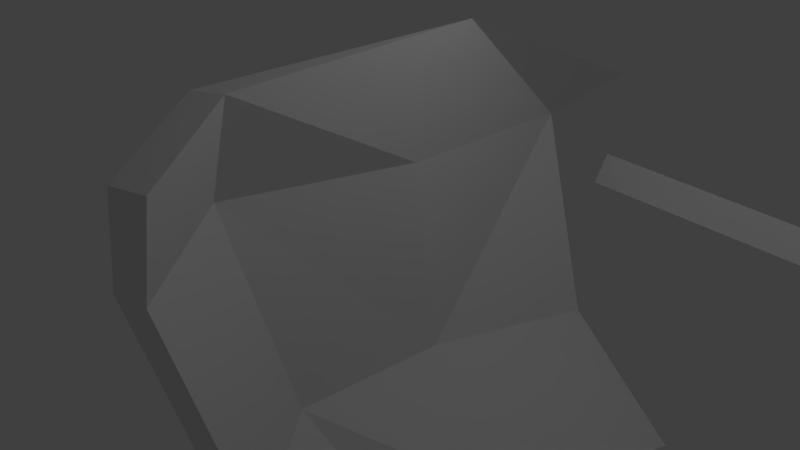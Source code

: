 # Source: Illegal_Scrap.blend  (saved by Blender 2.79.0; exported with 4.5.12 LTS)
import bpy
from mathutils import Matrix  # noqa: F401  (used for matrix-valued properties, if any)

bpy.ops.wm.read_factory_settings(use_empty=True)
scene = bpy.context.scene
scene.name = 'Scene'

# ---- collections
col_collection_1 = bpy.data.collections.new('Collection 1'); scene.collection.children.link(col_collection_1)

# ---- materials (node trees are filled in below, after node groups)
mat_material = bpy.data.materials.new('Material')
mat_material.alpha_threshold = 0.0
mat_material.use_transparent_shadow = False
mat_material.roughness = 0.5
mat_material.line_color = (0.0, 0.0, 0.0, 1.0)

# ---- material node trees

# ---- world
world_world = bpy.data.worlds.new('World'); scene.world = world_world
world_world.color = (0.05088, 0.05088, 0.05088)
world_world.use_sun_shadow = False
world_world.sun_shadow_jitter_overblur = 0.0
world_world.cycles.sampling_method = 'MANUAL'

# ---- cameras
cam_camera = bpy.data.cameras.new('Camera')
cam_camera.clip_end = 100.0
cam_camera.lens = 35.0
cam_camera.sensor_width = 32.0
cam_camera.sensor_height = 18.0
cam_camera.ortho_scale = 7.314
cam_camera.dof.focus_distance = 0.0
cam_camera.dof.aperture_fstop = 128.0

# ---- lights
light_lamp = bpy.data.lights.new('Lamp', 'POINT')
light_lamp.transmission_factor = 0.0
light_lamp.cutoff_distance = 30.0
light_lamp.energy = 100.0
light_lamp.shadow_buffer_clip_start = 1.001
light_lamp.shadow_soft_size = 0.1
light_lamp.shadow_maximum_resolution = 0.006
light_lamp.use_absolute_resolution = True

# ---- meshes
me_cube_008 = bpy.data.meshes.new('Cube.008')
me_cube_008.from_pydata([(-17.13, -0.4186, -3.918), (-5.669, -1.148, -3.585), (-9.495, 0.5816, -2.474), (-1.354, 0.9897, -3.258), (-16.44, -0.2924, -4.299), (-6.585, -1.146, -4.002), (-9.12, 0.8486, -2.508), (-2.133, 1.033, -3.645), (-13.22, 0.4523, -2.808), (-3.503, 0.08617, -3.544), (-13.6, 0.6189, -3.108), (-3.883, 0.2527, -3.844), (-9.616, -0.8801, -4.101), (-4.426, 0.7185, -2.964), (-4.806, 0.8851, -3.265), (-9.996, -0.7136, -4.401), (-6.535, 0.3526, -3.643), (-6.155, 0.1861, -3.343)], [], [(17, 9, 3, 13), (13, 3, 7, 14), (16, 11, 5, 15), (15, 5, 1, 12), (8, 10, 4, 0), (11, 9, 1, 5), (7, 3, 9, 11), (2, 6, 10, 8), (14, 7, 11, 16), (12, 1, 9, 17), (0, 12, 17, 8), (6, 14, 16, 10), (4, 15, 12, 0), (10, 16, 15, 4), (2, 13, 14, 6), (8, 17, 13, 2)])
me_cube_008.use_remesh_preserve_volume = False
me_cube_008.use_remesh_preserve_attributes = False
me_cube_008.use_mirror_vertex_groups = False
me_cube_008.update()
me_cube_007 = bpy.data.meshes.new('Cube.007')
me_cube_007.from_pydata([(1.601, -4.975, -0.1229), (2.843, -4.445, 0.4034), (-1.437, -0.4105, 1.697), (0.2771, 0.3205, 2.423), (1.883, -4.362, -1.406), (3.126, -3.832, -0.8801), (-0.3917, 1.234, -1.916), (1.005, 1.829, -1.325), (-0.4834, -2.069, 1.115), (1.231, -1.339, 1.841), (1.782, 0.4776, -1.799), (0.3852, -0.1178, -2.39), (-0.1941, -1.853, 0.9715), (1.049, -1.323, 1.498), (1.331, -0.7105, 0.2143), (0.08836, -1.24, -0.312), (0.6667, 1.165, 0.6523), (-1.047, 0.4342, -0.07373), (-0.09378, -1.225, -0.6553), (1.62, -0.4938, 0.07068), (0.5962, 0.9436, 0.5311), (-0.8001, 0.3482, -0.06034), (-0.02327, -1.003, -0.5341), (1.373, -0.4078, 0.05729), (9.038, 5.671, -13.61), (10.28, 4.925, -13.58), (6.0, 1.22, -11.53), (7.714, 0.1906, -11.49), (9.32, 6.188, -12.28), (10.56, 5.441, -12.26), (7.046, 2.728, -7.854), (8.442, 1.889, -7.825), (6.954, 2.78, -12.34), (8.668, 1.75, -12.3), (9.219, 3.16, -8.486), (7.823, 3.999, -8.515), (7.243, 2.736, -12.08), (8.486, 1.99, -12.05), (8.768, 2.506, -10.73), (7.526, 3.253, -10.76), (8.104, 0.9028, -9.663), (6.39, 1.932, -9.698), (7.344, 3.492, -10.51), (9.058, 2.462, -10.47), (8.034, 1.143, -9.741), (6.637, 1.982, -9.77), (7.414, 3.252, -10.43), (8.81, 2.413, -10.4)], [], [(8, 9, 3, 2), (2, 3, 16, 17), (6, 7, 10, 11), (4, 5, 1, 0), (2, 17, 18, 8), (16, 3, 9, 19), (12, 13, 9, 8), (14, 15, 18, 19), (15, 12, 8, 18), (13, 14, 19, 9), (0, 1, 13, 12), (5, 4, 15, 14), (4, 0, 12, 15), (1, 5, 14, 13), (20, 21, 17, 16), (21, 22, 18, 17), (23, 20, 16, 19), (22, 23, 19, 18), (7, 6, 21, 20), (6, 11, 22, 21), (10, 7, 20, 23), (11, 10, 23, 22), (32, 33, 27, 26), (26, 27, 40, 41), (30, 31, 34, 35), (28, 29, 25, 24), (26, 41, 42, 32), (40, 27, 33, 43), (36, 37, 33, 32), (38, 39, 42, 43), (39, 36, 32, 42), (37, 38, 43, 33), (24, 25, 37, 36), (29, 28, 39, 38), (28, 24, 36, 39), (25, 29, 38, 37), (44, 45, 41, 40), (45, 46, 42, 41), (47, 44, 40, 43), (46, 47, 43, 42), (31, 30, 45, 44), (30, 35, 46, 45), (34, 31, 44, 47), (35, 34, 47, 46)])
me_cube_007.use_remesh_preserve_volume = False
me_cube_007.use_remesh_preserve_attributes = False
me_cube_007.use_mirror_vertex_groups = False
me_cube_007.update()
me_cube_006 = bpy.data.meshes.new('Cube.006')
me_cube_006.from_pydata([(10.88, 0.7673, -0.8045), (11.03, -0.7132, -0.9449), (9.052, -0.7239, -0.9706), (9.102, 0.7946, -0.8769), (3.639, 1.113, 0.544), (6.847, -1.145, 0.7951), (4.874, -1.156, 0.7694), (1.856, 1.14, 0.4715), (-0.1192, 1.09, 0.3014), (3.966, -1.071, 0.3659), (1.993, -1.082, 0.3402), (-1.902, 1.117, 0.2289), (3.985, 0.9314, -0.4949), (5.334, -0.8656, -0.4861), (3.361, -0.8763, -0.5118), (2.202, 0.9586, -0.5673), (7.103, -0.2886, -0.8882), (5.13, -0.2993, -0.9139), (2.925, -0.7206, 0.8517), (0.9516, -0.7313, 0.8261), (-1.929, -0.6575, 0.3969), (0.04395, -0.6469, 0.4226), (1.412, -0.441, -0.4295), (-0.5617, -0.4517, -0.4551), (7.145, 0.05613, -0.8037), (-0.1002, 0.4015, 0.7891), (-5.794, 0.3785, 0.3022), (0.2456, 0.2202, -0.4941), (8.928, 0.02886, -0.7312), (1.683, 0.3742, 0.8616), (1.395, 0.1293, 0.3746), (2.028, 0.1929, -0.4216), (40.43, 0.1824, 1.996), (30.14, -0.3078, 1.87), (40.71, 0.1514, 2.008), (30.51, -0.3323, 1.871), (40.56, 0.2227, 2.052), (30.27, -0.2611, 1.97), (40.84, 0.1689, 2.103), (30.63, -0.2894, 1.959), (1.66, 1.262, -0.03683), (32.89, 1.496, -0.2903), (1.458, 1.387, -0.1028), (32.69, 1.621, -0.3563), (1.73, 1.329, 0.08807), (32.96, 1.563, -0.1654), (1.528, 1.454, 0.0221), (32.76, 1.688, -0.2314), (33.46, -0.01245, 2.019), (33.74, -0.06631, 2.031), (33.87, -0.04889, 2.087), (33.6, 0.00496, 2.075), (38.31, 0.07672, 1.907), (38.45, 0.09414, 1.963), (38.17, 0.148, 1.952), (38.04, 0.1306, 1.895)], [], [(16, 1, 2, 17), (18, 19, 6, 5), (21, 18, 5, 9), (9, 5, 6, 10), (26, 25, 7, 11), (12, 0, 3, 15), (4, 8, 11, 7), (27, 26, 11, 15), (13, 9, 10, 14), (22, 21, 9, 13), (16, 22, 13, 1), (1, 13, 14, 2), (24, 27, 15, 3), (8, 12, 15, 11), (2, 14, 23, 17), (28, 31, 22, 16), (31, 30, 21, 22), (14, 10, 20, 23), (10, 6, 19, 20), (30, 29, 18, 21), (29, 25, 19, 18), (28, 16, 17, 24), (0, 28, 24, 3), (4, 7, 25, 29), (8, 4, 29, 30), (12, 8, 30, 31), (0, 12, 31, 28), (17, 23, 27, 24), (23, 20, 26, 27), (20, 19, 25, 26), (48, 33, 35, 49), (49, 35, 39, 50), (50, 39, 37, 51), (51, 37, 33, 48), (34, 38, 36, 32), (39, 35, 33, 37), (40, 41, 43, 42), (42, 43, 47, 46), (46, 47, 45, 44), (44, 45, 41, 40), (42, 46, 44, 40), (47, 43, 41, 45), (54, 51, 48, 55), (53, 50, 51, 54), (52, 49, 50, 53), (55, 48, 49, 52), (32, 55, 52, 34), (34, 52, 53, 38), (38, 53, 54, 36), (36, 54, 55, 32)])
me_cube_006.materials.append(mat_material)
me_cube_006.use_remesh_preserve_volume = False
me_cube_006.use_remesh_preserve_attributes = False
me_cube_006.use_mirror_vertex_groups = False
me_cube_006.update()
me_cube_005 = bpy.data.meshes.new('Cube.005')
me_cube_005.from_pydata([(10.88, 0.7673, -0.8045), (11.03, -0.7132, -0.9449), (9.052, -0.7239, -0.9706), (9.102, 0.7946, -0.8769), (3.639, 1.113, 0.544), (6.847, -1.145, 0.7951), (4.874, -1.156, 0.7694), (1.856, 1.14, 0.4715), (-0.1192, 1.09, 0.3014), (3.966, -1.071, 0.3659), (1.993, -1.082, 0.3402), (-1.902, 1.117, 0.2289), (3.985, 0.9314, -0.4949), (5.334, -0.8656, -0.4861), (3.361, -0.8763, -0.5118), (2.202, 0.9586, -0.5673), (7.103, -0.2886, -0.8882), (5.13, -0.2993, -0.9139), (2.925, -0.7206, 0.8517), (0.9516, -0.7313, 0.8261), (-1.929, -0.6575, 0.3969), (0.04395, -0.6469, 0.4226), (1.412, -0.441, -0.4295), (-0.5617, -0.4517, -0.4551), (7.145, 0.05613, -0.8037), (-0.1002, 0.4015, 0.7891), (-5.794, 0.3785, 0.3022), (0.2456, 0.2202, -0.4941), (8.928, 0.02886, -0.7312), (1.683, 0.3742, 0.8616), (1.395, 0.1293, 0.3746), (2.028, 0.1929, -0.4216), (40.43, 0.1824, 1.996), (30.14, -0.3078, 1.87), (40.71, 0.1514, 2.008), (30.51, -0.3323, 1.871), (40.56, 0.2227, 2.052), (30.27, -0.2611, 1.97), (40.84, 0.1689, 2.103), (30.63, -0.2894, 1.959), (1.66, 1.262, -0.03683), (32.89, 1.496, -0.2903), (1.458, 1.387, -0.1028), (32.69, 1.621, -0.3563), (1.73, 1.329, 0.08807), (32.96, 1.563, -0.1654), (1.528, 1.454, 0.0221), (32.76, 1.688, -0.2314), (33.46, -0.01245, 2.019), (33.74, -0.06631, 2.031), (33.87, -0.04889, 2.087), (33.6, 0.00496, 2.075), (38.31, 0.07672, 1.907), (38.45, 0.09414, 1.963), (38.17, 0.148, 1.952), (38.04, 0.1306, 1.895)], [], [(16, 1, 2, 17), (18, 19, 6, 5), (21, 18, 5, 9), (9, 5, 6, 10), (26, 25, 7, 11), (12, 0, 3, 15), (4, 8, 11, 7), (27, 26, 11, 15), (13, 9, 10, 14), (22, 21, 9, 13), (16, 22, 13, 1), (1, 13, 14, 2), (24, 27, 15, 3), (8, 12, 15, 11), (2, 14, 23, 17), (28, 31, 22, 16), (31, 30, 21, 22), (14, 10, 20, 23), (10, 6, 19, 20), (30, 29, 18, 21), (29, 25, 19, 18), (28, 16, 17, 24), (0, 28, 24, 3), (4, 7, 25, 29), (8, 4, 29, 30), (12, 8, 30, 31), (0, 12, 31, 28), (17, 23, 27, 24), (23, 20, 26, 27), (20, 19, 25, 26), (48, 33, 35, 49), (49, 35, 39, 50), (50, 39, 37, 51), (51, 37, 33, 48), (34, 38, 36, 32), (39, 35, 33, 37), (40, 41, 43, 42), (42, 43, 47, 46), (46, 47, 45, 44), (44, 45, 41, 40), (42, 46, 44, 40), (47, 43, 41, 45), (54, 51, 48, 55), (53, 50, 51, 54), (52, 49, 50, 53), (55, 48, 49, 52), (32, 55, 52, 34), (34, 52, 53, 38), (38, 53, 54, 36), (36, 54, 55, 32)])
me_cube_005.materials.append(mat_material)
me_cube_005.use_remesh_preserve_volume = False
me_cube_005.use_remesh_preserve_attributes = False
me_cube_005.use_mirror_vertex_groups = False
me_cube_005.update()
me_cube_004 = bpy.data.meshes.new('Cube.004')
me_cube_004.from_pydata([(1.601, -4.975, -0.1229), (2.843, -4.445, 0.4034), (-1.437, -0.4105, 1.697), (0.2771, 0.3205, 2.423), (1.883, -4.362, -1.406), (3.126, -3.832, -0.8801), (-0.3917, 1.234, -1.916), (1.005, 1.829, -1.325), (-0.4834, -2.069, 1.115), (1.231, -1.339, 1.841), (1.782, 0.4776, -1.799), (0.3852, -0.1178, -2.39), (-0.1941, -1.853, 0.9715), (1.049, -1.323, 1.498), (1.331, -0.7105, 0.2143), (0.08836, -1.24, -0.312), (0.6667, 1.165, 0.6523), (-1.047, 0.4342, -0.07373), (-0.09378, -1.225, -0.6553), (1.62, -0.4938, 0.07068), (0.5962, 0.9436, 0.5311), (-0.8001, 0.3482, -0.06034), (-0.02327, -1.003, -0.5341), (1.373, -0.4078, 0.05729), (9.038, 5.671, -13.61), (10.28, 4.925, -13.58), (6.0, 1.22, -11.53), (7.714, 0.1906, -11.49), (9.32, 6.188, -12.28), (10.56, 5.441, -12.26), (7.046, 2.728, -7.854), (8.442, 1.889, -7.825), (6.954, 2.78, -12.34), (8.668, 1.75, -12.3), (9.219, 3.16, -8.486), (7.823, 3.999, -8.515), (7.243, 2.736, -12.08), (8.486, 1.99, -12.05), (8.768, 2.506, -10.73), (7.526, 3.253, -10.76), (8.104, 0.9028, -9.663), (6.39, 1.932, -9.698), (7.344, 3.492, -10.51), (9.058, 2.462, -10.47), (8.034, 1.143, -9.741), (6.637, 1.982, -9.77), (7.414, 3.252, -10.43), (8.81, 2.413, -10.4)], [], [(8, 9, 3, 2), (2, 3, 16, 17), (6, 7, 10, 11), (4, 5, 1, 0), (2, 17, 18, 8), (16, 3, 9, 19), (12, 13, 9, 8), (14, 15, 18, 19), (15, 12, 8, 18), (13, 14, 19, 9), (0, 1, 13, 12), (5, 4, 15, 14), (4, 0, 12, 15), (1, 5, 14, 13), (20, 21, 17, 16), (21, 22, 18, 17), (23, 20, 16, 19), (22, 23, 19, 18), (7, 6, 21, 20), (6, 11, 22, 21), (10, 7, 20, 23), (11, 10, 23, 22), (32, 33, 27, 26), (26, 27, 40, 41), (30, 31, 34, 35), (28, 29, 25, 24), (26, 41, 42, 32), (40, 27, 33, 43), (36, 37, 33, 32), (38, 39, 42, 43), (39, 36, 32, 42), (37, 38, 43, 33), (24, 25, 37, 36), (29, 28, 39, 38), (28, 24, 36, 39), (25, 29, 38, 37), (44, 45, 41, 40), (45, 46, 42, 41), (47, 44, 40, 43), (46, 47, 43, 42), (31, 30, 45, 44), (30, 35, 46, 45), (34, 31, 44, 47), (35, 34, 47, 46)])
me_cube_004.use_remesh_preserve_volume = False
me_cube_004.use_remesh_preserve_attributes = False
me_cube_004.use_mirror_vertex_groups = False
me_cube_004.update()
me_cube_003 = bpy.data.meshes.new('Cube.003')
me_cube_003.from_pydata([(-17.13, -0.4186, -3.918), (-5.669, -1.148, -3.585), (-9.495, 0.5816, -2.474), (-1.354, 0.9897, -3.258), (-16.44, -0.2924, -4.299), (-6.585, -1.146, -4.002), (-9.12, 0.8486, -2.508), (-2.133, 1.033, -3.645), (-13.22, 0.4523, -2.808), (-3.503, 0.08617, -3.544), (-13.6, 0.6189, -3.108), (-3.883, 0.2527, -3.844), (-9.616, -0.8801, -4.101), (-4.426, 0.7185, -2.964), (-4.806, 0.8851, -3.265), (-9.996, -0.7136, -4.401), (-6.535, 0.3526, -3.643), (-6.155, 0.1861, -3.343)], [], [(17, 9, 3, 13), (13, 3, 7, 14), (16, 11, 5, 15), (15, 5, 1, 12), (8, 10, 4, 0), (11, 9, 1, 5), (7, 3, 9, 11), (2, 6, 10, 8), (14, 7, 11, 16), (12, 1, 9, 17), (0, 12, 17, 8), (6, 14, 16, 10), (4, 15, 12, 0), (10, 16, 15, 4), (2, 13, 14, 6), (8, 17, 13, 2)])
me_cube_003.use_remesh_preserve_volume = False
me_cube_003.use_remesh_preserve_attributes = False
me_cube_003.use_mirror_vertex_groups = False
me_cube_003.update()
me_cube_002 = bpy.data.meshes.new('Cube.002')
me_cube_002.from_pydata([(-17.13, -0.4186, -3.918), (-5.669, -1.148, -3.585), (-9.495, 0.5816, -2.474), (-1.354, 0.9897, -3.258), (-16.44, -0.2924, -4.299), (-6.585, -1.146, -4.002), (-9.12, 0.8486, -2.508), (-2.133, 1.033, -3.645), (-13.22, 0.4523, -2.808), (-3.503, 0.08617, -3.544), (-13.6, 0.6189, -3.108), (-3.883, 0.2527, -3.844), (-9.616, -0.8801, -4.101), (-4.426, 0.7185, -2.964), (-4.806, 0.8851, -3.265), (-9.996, -0.7136, -4.401), (-6.535, 0.3526, -3.643), (-6.155, 0.1861, -3.343)], [], [(17, 9, 3, 13), (13, 3, 7, 14), (16, 11, 5, 15), (15, 5, 1, 12), (8, 10, 4, 0), (11, 9, 1, 5), (7, 3, 9, 11), (2, 6, 10, 8), (14, 7, 11, 16), (12, 1, 9, 17), (0, 12, 17, 8), (6, 14, 16, 10), (4, 15, 12, 0), (10, 16, 15, 4), (2, 13, 14, 6), (8, 17, 13, 2)])
me_cube_002.use_remesh_preserve_volume = False
me_cube_002.use_remesh_preserve_attributes = False
me_cube_002.use_mirror_vertex_groups = False
me_cube_002.update()
me_cube_001 = bpy.data.meshes.new('Cube.001')
me_cube_001.from_pydata([(1.601, -4.975, -0.1229), (2.843, -4.445, 0.4034), (-1.437, -0.4105, 1.697), (0.2771, 0.3205, 2.423), (1.883, -4.362, -1.406), (3.126, -3.832, -0.8801), (-0.3917, 1.234, -1.916), (1.005, 1.829, -1.325), (-0.4834, -2.069, 1.115), (1.231, -1.339, 1.841), (1.782, 0.4776, -1.799), (0.3852, -0.1178, -2.39), (-0.1941, -1.853, 0.9715), (1.049, -1.323, 1.498), (1.331, -0.7105, 0.2143), (0.08836, -1.24, -0.312), (0.6667, 1.165, 0.6523), (-1.047, 0.4342, -0.07373), (-0.09378, -1.225, -0.6553), (1.62, -0.4938, 0.07068), (0.5962, 0.9436, 0.5311), (-0.8001, 0.3482, -0.06034), (-0.02327, -1.003, -0.5341), (1.373, -0.4078, 0.05729), (9.038, 5.671, -13.61), (10.28, 4.925, -13.58), (6.0, 1.22, -11.53), (7.714, 0.1906, -11.49), (9.32, 6.188, -12.28), (10.56, 5.441, -12.26), (7.046, 2.728, -7.854), (8.442, 1.889, -7.825), (6.954, 2.78, -12.34), (8.668, 1.75, -12.3), (9.219, 3.16, -8.486), (7.823, 3.999, -8.515), (7.243, 2.736, -12.08), (8.486, 1.99, -12.05), (8.768, 2.506, -10.73), (7.526, 3.253, -10.76), (8.104, 0.9028, -9.663), (6.39, 1.932, -9.698), (7.344, 3.492, -10.51), (9.058, 2.462, -10.47), (8.034, 1.143, -9.741), (6.637, 1.982, -9.77), (7.414, 3.252, -10.43), (8.81, 2.413, -10.4)], [], [(8, 9, 3, 2), (2, 3, 16, 17), (6, 7, 10, 11), (4, 5, 1, 0), (2, 17, 18, 8), (16, 3, 9, 19), (12, 13, 9, 8), (14, 15, 18, 19), (15, 12, 8, 18), (13, 14, 19, 9), (0, 1, 13, 12), (5, 4, 15, 14), (4, 0, 12, 15), (1, 5, 14, 13), (20, 21, 17, 16), (21, 22, 18, 17), (23, 20, 16, 19), (22, 23, 19, 18), (7, 6, 21, 20), (6, 11, 22, 21), (10, 7, 20, 23), (11, 10, 23, 22), (32, 33, 27, 26), (26, 27, 40, 41), (30, 31, 34, 35), (28, 29, 25, 24), (26, 41, 42, 32), (40, 27, 33, 43), (36, 37, 33, 32), (38, 39, 42, 43), (39, 36, 32, 42), (37, 38, 43, 33), (24, 25, 37, 36), (29, 28, 39, 38), (28, 24, 36, 39), (25, 29, 38, 37), (44, 45, 41, 40), (45, 46, 42, 41), (47, 44, 40, 43), (46, 47, 43, 42), (31, 30, 45, 44), (30, 35, 46, 45), (34, 31, 44, 47), (35, 34, 47, 46)])
me_cube_001.use_remesh_preserve_volume = False
me_cube_001.use_remesh_preserve_attributes = False
me_cube_001.use_mirror_vertex_groups = False
me_cube_001.update()
me_cube = bpy.data.meshes.new('Cube')
me_cube.from_pydata([(10.88, 0.7673, -0.8045), (11.03, -0.7132, -0.9449), (9.052, -0.7239, -0.9706), (9.102, 0.7946, -0.8769), (3.639, 1.113, 0.544), (6.847, -1.145, 0.7951), (4.874, -1.156, 0.7694), (1.856, 1.14, 0.4715), (-0.1192, 1.09, 0.3014), (3.966, -1.071, 0.3659), (1.993, -1.082, 0.3402), (-1.902, 1.117, 0.2289), (3.985, 0.9314, -0.4949), (5.334, -0.8656, -0.4861), (3.361, -0.8763, -0.5118), (2.202, 0.9586, -0.5673), (7.103, -0.2886, -0.8882), (5.13, -0.2993, -0.9139), (2.925, -0.7206, 0.8517), (0.9516, -0.7313, 0.8261), (-1.929, -0.6575, 0.3969), (0.04395, -0.6469, 0.4226), (1.412, -0.441, -0.4295), (-0.5617, -0.4517, -0.4551), (7.145, 0.05613, -0.8037), (-0.1002, 0.4015, 0.7891), (-5.794, 0.3785, 0.3022), (0.2456, 0.2202, -0.4941), (8.928, 0.02886, -0.7312), (1.683, 0.3742, 0.8616), (1.395, 0.1293, 0.3746), (2.028, 0.1929, -0.4216), (40.43, 0.1824, 1.996), (30.14, -0.3078, 1.87), (40.71, 0.1514, 2.008), (30.51, -0.3323, 1.871), (40.56, 0.2227, 2.052), (30.27, -0.2611, 1.97), (40.84, 0.1689, 2.103), (30.63, -0.2894, 1.959), (1.66, 1.262, -0.03683), (32.89, 1.496, -0.2903), (1.458, 1.387, -0.1028), (32.69, 1.621, -0.3563), (1.73, 1.329, 0.08807), (32.96, 1.563, -0.1654), (1.528, 1.454, 0.0221), (32.76, 1.688, -0.2314), (33.46, -0.01245, 2.019), (33.74, -0.06631, 2.031), (33.87, -0.04889, 2.087), (33.6, 0.00496, 2.075), (38.31, 0.07672, 1.907), (38.45, 0.09414, 1.963), (38.17, 0.148, 1.952), (38.04, 0.1306, 1.895)], [], [(16, 1, 2, 17), (18, 19, 6, 5), (21, 18, 5, 9), (9, 5, 6, 10), (26, 25, 7, 11), (12, 0, 3, 15), (4, 8, 11, 7), (27, 26, 11, 15), (13, 9, 10, 14), (22, 21, 9, 13), (16, 22, 13, 1), (1, 13, 14, 2), (24, 27, 15, 3), (8, 12, 15, 11), (2, 14, 23, 17), (28, 31, 22, 16), (31, 30, 21, 22), (14, 10, 20, 23), (10, 6, 19, 20), (30, 29, 18, 21), (29, 25, 19, 18), (28, 16, 17, 24), (0, 28, 24, 3), (4, 7, 25, 29), (8, 4, 29, 30), (12, 8, 30, 31), (0, 12, 31, 28), (17, 23, 27, 24), (23, 20, 26, 27), (20, 19, 25, 26), (48, 33, 35, 49), (49, 35, 39, 50), (50, 39, 37, 51), (51, 37, 33, 48), (34, 38, 36, 32), (39, 35, 33, 37), (40, 41, 43, 42), (42, 43, 47, 46), (46, 47, 45, 44), (44, 45, 41, 40), (42, 46, 44, 40), (47, 43, 41, 45), (54, 51, 48, 55), (53, 50, 51, 54), (52, 49, 50, 53), (55, 48, 49, 52), (32, 55, 52, 34), (34, 52, 53, 38), (38, 53, 54, 36), (36, 54, 55, 32)])
me_cube.materials.append(mat_material)
me_cube.use_remesh_preserve_volume = False
me_cube.use_remesh_preserve_attributes = False
me_cube.use_mirror_vertex_groups = False
me_cube.update()

# ---- objects
ob_cube_008 = bpy.data.objects.new('Cube.008', me_cube_008)
ob_cube_007 = bpy.data.objects.new('Cube.007', me_cube_007)
ob_cube_006 = bpy.data.objects.new('Cube.006', me_cube_006)
ob_cube_005 = bpy.data.objects.new('Cube.005', me_cube_005)
ob_cube_004 = bpy.data.objects.new('Cube.004', me_cube_004)
ob_cube_003 = bpy.data.objects.new('Cube.003', me_cube_003)
ob_cube_002 = bpy.data.objects.new('Cube.002', me_cube_002)
ob_cube_001 = bpy.data.objects.new('Cube.001', me_cube_001)
ob_cube = bpy.data.objects.new('Cube', me_cube)
ob_lamp = bpy.data.objects.new('Lamp', light_lamp)
ob_camera = bpy.data.objects.new('Camera', cam_camera)

# ---- transforms, parenting, visibility, modifiers, constraints
ob_cube_008.location = (-3.135, 7.552, -0.8324)
ob_cube_008.rotation_euler = (-0.588, 0.6971, 7.503)
ob_cube_008.scale = (0.4246, 2.837, 2.289)
ob_cube_008.lineart.crease_threshold = 0.0
ob_cube_007.location = (-6.753, -2.327, 7.977)
ob_cube_007.rotation_euler = (-0.588, 0.6971, 7.503)
ob_cube_007.scale = (0.5652, 0.5652, 0.5652)
ob_cube_007.lineart.crease_threshold = 0.0
ob_cube_006.location = (-6.121, -8.15, 5.062)
ob_cube_006.rotation_euler = (-0.588, 0.6971, 7.503)
ob_cube_006.scale = (0.2882, 3.374, 3.374)
ob_cube_006.lock_rotations_4d = False
ob_cube_006.empty_display_type = 'ARROWS'
ob_cube_006.lineart.crease_threshold = 0.0
ob_cube_005.location = (4.698, 10.09, 4.295)
ob_cube_005.rotation_euler = (-2.146, -0.2369, 3.79)
ob_cube_005.scale = (0.2882, 3.374, 3.374)
ob_cube_005.lock_rotations_4d = False
ob_cube_005.empty_display_type = 'ARROWS'
ob_cube_005.lineart.crease_threshold = 0.0
ob_cube_004.location = (5.963, 3.971, 2.346)
ob_cube_004.rotation_euler = (-2.146, -0.2369, 3.79)
ob_cube_004.scale = (0.5652, 0.5652, 0.5652)
ob_cube_004.lineart.crease_threshold = 0.0
ob_cube_003.location = (-4.668, -4.086, 5.566)
ob_cube_003.rotation_euler = (-2.146, -0.2369, 3.79)
ob_cube_003.scale = (0.4246, 2.837, 2.289)
ob_cube_003.lineart.crease_threshold = 0.0
ob_cube_002.location = (4.422, 3.007, 6.104)
ob_cube_002.scale = (0.4246, 2.837, 2.289)
ob_cube_002.lineart.crease_threshold = 0.0
ob_cube_001.location = (-9.3, 3.007, 6.104)
ob_cube_001.scale = (0.5652, 0.5652, 0.5652)
ob_cube_001.lineart.crease_threshold = 0.0
ob_cube.location = (-11.45, 3.957, 0.0)
ob_cube.scale = (0.2882, 3.374, 3.374)
ob_cube.lock_rotations_4d = False
ob_cube.empty_display_type = 'ARROWS'
ob_cube.lineart.crease_threshold = 0.0
ob_lamp.location = (-7.377, 4.963, 5.904)
ob_lamp.rotation_euler = (0.6503, 0.05522, 1.866)
ob_lamp.lock_rotations_4d = False
ob_lamp.empty_display_type = 'ARROWS'
ob_lamp.color = (0.0, 0.0, 0.0, 0.0)
ob_lamp.lineart.crease_threshold = 0.0
ob_camera.location = (-3.972, -2.55, 5.344)
ob_camera.rotation_euler = (1.109, 0.0, 0.8149)
ob_camera.lock_rotations_4d = False
ob_camera.empty_display_type = 'ARROWS'
ob_camera.color = (0.0, 0.0, 0.0, 0.0)
ob_camera.display_type = 'WIRE'
ob_camera.lineart.crease_threshold = 0.0

# ---- collection membership
col_collection_1.objects.link(ob_cube_008)
col_collection_1.objects.link(ob_cube_007)
col_collection_1.objects.link(ob_cube_006)
col_collection_1.objects.link(ob_cube_005)
col_collection_1.objects.link(ob_cube_004)
col_collection_1.objects.link(ob_cube_003)
col_collection_1.objects.link(ob_cube_002)
col_collection_1.objects.link(ob_cube_001)
col_collection_1.objects.link(ob_cube)
col_collection_1.objects.link(ob_lamp)
col_collection_1.objects.link(ob_camera)

# ---- scene / render settings (as saved in the file)
scene.camera = ob_camera
scene.frame_start = 1; scene.frame_end = 250; scene.frame_set(1)
scene.render.engine = 'BLENDER_EEVEE_NEXT'
scene.render.resolution_percentage = 50
scene.render.dither_intensity = 0.0
scene.cycles.use_denoising = False
scene.cycles.samples = 128
scene.cycles.sampling_pattern = 'TABULATED_SOBOL'
scene.cycles.use_adaptive_sampling = False
scene.cycles.use_light_tree = False
scene.cycles.blur_glossy = 0.0
scene.cycles.sample_clamp_indirect = 0.0
scene.view_settings.view_transform = 'Standard'
bpy.context.view_layer.update()
